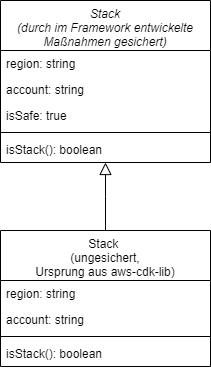

The diagram above was exported from draw.io. Its source (the exported page's mxGraphModel, read from the mxfile embedded in the PNG):
<mxGraphModel dx="1130" dy="589" grid="1" gridSize="10" guides="1" tooltips="1" connect="1" arrows="1" fold="1" page="1" pageScale="1" pageWidth="827" pageHeight="1169" math="0" shadow="0">
  <root>
    <mxCell id="WIyWlLk6GJQsqaUBKTNV-0" />
    <mxCell id="WIyWlLk6GJQsqaUBKTNV-1" parent="WIyWlLk6GJQsqaUBKTNV-0" />
    <mxCell id="zkfFHV4jXpPFQw0GAbJ--0" value="Stack &#10;(durch im Framework entwickelte &#10;Maßnahmen gesichert)" style="swimlane;fontStyle=2;align=center;verticalAlign=top;childLayout=stackLayout;horizontal=1;startSize=50;horizontalStack=0;resizeParent=1;resizeLast=0;collapsible=1;marginBottom=0;rounded=0;shadow=0;strokeWidth=1;" parent="WIyWlLk6GJQsqaUBKTNV-1" vertex="1">
      <mxGeometry x="220" y="70" width="210" height="162" as="geometry">
        <mxRectangle x="230" y="140" width="160" height="26" as="alternateBounds" />
      </mxGeometry>
    </mxCell>
    <mxCell id="zkfFHV4jXpPFQw0GAbJ--1" value="region: string " style="text;align=left;verticalAlign=top;spacingLeft=4;spacingRight=4;overflow=hidden;rotatable=0;points=[[0,0.5],[1,0.5]];portConstraint=eastwest;" parent="zkfFHV4jXpPFQw0GAbJ--0" vertex="1">
      <mxGeometry y="50" width="210" height="26" as="geometry" />
    </mxCell>
    <mxCell id="zkfFHV4jXpPFQw0GAbJ--2" value="account: string" style="text;align=left;verticalAlign=top;spacingLeft=4;spacingRight=4;overflow=hidden;rotatable=0;points=[[0,0.5],[1,0.5]];portConstraint=eastwest;rounded=0;shadow=0;html=0;" parent="zkfFHV4jXpPFQw0GAbJ--0" vertex="1">
      <mxGeometry y="76" width="210" height="26" as="geometry" />
    </mxCell>
    <mxCell id="zkfFHV4jXpPFQw0GAbJ--3" value="isSafe: true" style="text;align=left;verticalAlign=top;spacingLeft=4;spacingRight=4;overflow=hidden;rotatable=0;points=[[0,0.5],[1,0.5]];portConstraint=eastwest;rounded=0;shadow=0;html=0;" parent="zkfFHV4jXpPFQw0GAbJ--0" vertex="1">
      <mxGeometry y="102" width="210" height="26" as="geometry" />
    </mxCell>
    <mxCell id="zkfFHV4jXpPFQw0GAbJ--4" value="" style="line;html=1;strokeWidth=1;align=left;verticalAlign=middle;spacingTop=-1;spacingLeft=3;spacingRight=3;rotatable=0;labelPosition=right;points=[];portConstraint=eastwest;" parent="zkfFHV4jXpPFQw0GAbJ--0" vertex="1">
      <mxGeometry y="128" width="210" height="8" as="geometry" />
    </mxCell>
    <mxCell id="zkfFHV4jXpPFQw0GAbJ--5" value="isStack(): boolean" style="text;align=left;verticalAlign=top;spacingLeft=4;spacingRight=4;overflow=hidden;rotatable=0;points=[[0,0.5],[1,0.5]];portConstraint=eastwest;" parent="zkfFHV4jXpPFQw0GAbJ--0" vertex="1">
      <mxGeometry y="136" width="210" height="26" as="geometry" />
    </mxCell>
    <mxCell id="zkfFHV4jXpPFQw0GAbJ--6" value="Stack &#10;(ungesichert, &#10;Ursprung aus aws-cdk-lib)" style="swimlane;fontStyle=0;align=center;verticalAlign=top;childLayout=stackLayout;horizontal=1;startSize=50;horizontalStack=0;resizeParent=1;resizeLast=0;collapsible=1;marginBottom=0;rounded=0;shadow=0;strokeWidth=1;" parent="WIyWlLk6GJQsqaUBKTNV-1" vertex="1">
      <mxGeometry x="220" y="300" width="210" height="136" as="geometry">
        <mxRectangle x="130" y="380" width="160" height="26" as="alternateBounds" />
      </mxGeometry>
    </mxCell>
    <mxCell id="zkfFHV4jXpPFQw0GAbJ--7" value="region: string " style="text;align=left;verticalAlign=top;spacingLeft=4;spacingRight=4;overflow=hidden;rotatable=0;points=[[0,0.5],[1,0.5]];portConstraint=eastwest;" parent="zkfFHV4jXpPFQw0GAbJ--6" vertex="1">
      <mxGeometry y="50" width="210" height="26" as="geometry" />
    </mxCell>
    <mxCell id="zkfFHV4jXpPFQw0GAbJ--8" value="account: string" style="text;align=left;verticalAlign=top;spacingLeft=4;spacingRight=4;overflow=hidden;rotatable=0;points=[[0,0.5],[1,0.5]];portConstraint=eastwest;rounded=0;shadow=0;html=0;" parent="zkfFHV4jXpPFQw0GAbJ--6" vertex="1">
      <mxGeometry y="76" width="210" height="26" as="geometry" />
    </mxCell>
    <mxCell id="zkfFHV4jXpPFQw0GAbJ--9" value="" style="line;html=1;strokeWidth=1;align=left;verticalAlign=middle;spacingTop=-1;spacingLeft=3;spacingRight=3;rotatable=0;labelPosition=right;points=[];portConstraint=eastwest;" parent="zkfFHV4jXpPFQw0GAbJ--6" vertex="1">
      <mxGeometry y="102" width="210" height="8" as="geometry" />
    </mxCell>
    <mxCell id="zkfFHV4jXpPFQw0GAbJ--10" value="isStack(): boolean" style="text;align=left;verticalAlign=top;spacingLeft=4;spacingRight=4;overflow=hidden;rotatable=0;points=[[0,0.5],[1,0.5]];portConstraint=eastwest;fontStyle=0" parent="zkfFHV4jXpPFQw0GAbJ--6" vertex="1">
      <mxGeometry y="110" width="210" height="26" as="geometry" />
    </mxCell>
    <mxCell id="zkfFHV4jXpPFQw0GAbJ--12" value="" style="endArrow=block;endSize=10;endFill=0;shadow=0;strokeWidth=1;rounded=0;curved=0;edgeStyle=elbowEdgeStyle;elbow=vertical;" parent="WIyWlLk6GJQsqaUBKTNV-1" source="zkfFHV4jXpPFQw0GAbJ--6" target="zkfFHV4jXpPFQw0GAbJ--0" edge="1">
      <mxGeometry width="160" relative="1" as="geometry">
        <mxPoint x="200" y="203" as="sourcePoint" />
        <mxPoint x="200" y="203" as="targetPoint" />
      </mxGeometry>
    </mxCell>
  </root>
</mxGraphModel>